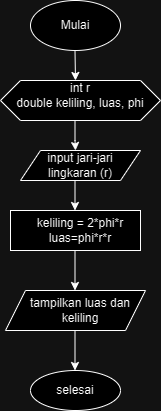

The diagram above was exported from draw.io. Its source (the exported page's mxGraphModel, read from the mxfile embedded in the PNG):
<mxGraphModel dx="786" dy="505" grid="1" gridSize="10" guides="1" tooltips="1" connect="1" arrows="1" fold="1" page="1" pageScale="1" pageWidth="827" pageHeight="1169" math="0" shadow="0">
  <root>
    <mxCell id="0" />
    <mxCell id="1" parent="0" />
    <mxCell id="bH8QeXzQaBVIfrRzMqad-1" value="" style="ellipse;whiteSpace=wrap;html=1;" vertex="1" parent="1">
      <mxGeometry x="330" y="50" width="90" height="50" as="geometry" />
    </mxCell>
    <mxCell id="bH8QeXzQaBVIfrRzMqad-2" value="" style="endArrow=classic;html=1;rounded=0;" edge="1" parent="1">
      <mxGeometry width="50" height="50" relative="1" as="geometry">
        <mxPoint x="374.5" y="100" as="sourcePoint" />
        <mxPoint x="375" y="130" as="targetPoint" />
      </mxGeometry>
    </mxCell>
    <mxCell id="bH8QeXzQaBVIfrRzMqad-3" value="" style="shape=hexagon;perimeter=hexagonPerimeter2;whiteSpace=wrap;html=1;fixedSize=1;" vertex="1" parent="1">
      <mxGeometry x="300" y="130" width="160" height="40" as="geometry" />
    </mxCell>
    <mxCell id="bH8QeXzQaBVIfrRzMqad-4" value="" style="shape=parallelogram;perimeter=parallelogramPerimeter;whiteSpace=wrap;html=1;fixedSize=1;" vertex="1" parent="1">
      <mxGeometry x="320" y="200" width="120" height="30" as="geometry" />
    </mxCell>
    <mxCell id="bH8QeXzQaBVIfrRzMqad-5" value="" style="rounded=0;whiteSpace=wrap;html=1;" vertex="1" parent="1">
      <mxGeometry x="310" y="260" width="130" height="40" as="geometry" />
    </mxCell>
    <mxCell id="bH8QeXzQaBVIfrRzMqad-6" value="" style="shape=parallelogram;perimeter=parallelogramPerimeter;whiteSpace=wrap;html=1;fixedSize=1;" vertex="1" parent="1">
      <mxGeometry x="305" y="340" width="140" height="40" as="geometry" />
    </mxCell>
    <mxCell id="bH8QeXzQaBVIfrRzMqad-7" value="" style="ellipse;whiteSpace=wrap;html=1;" vertex="1" parent="1">
      <mxGeometry x="330" y="420" width="90" height="40" as="geometry" />
    </mxCell>
    <mxCell id="bH8QeXzQaBVIfrRzMqad-8" value="Mulai" style="text;strokeColor=none;align=center;fillColor=none;html=1;verticalAlign=middle;whiteSpace=wrap;rounded=0;" vertex="1" parent="1">
      <mxGeometry x="345" y="60" width="60" height="30" as="geometry" />
    </mxCell>
    <mxCell id="bH8QeXzQaBVIfrRzMqad-9" value="int r&lt;br&gt;double keliling, luas, phi" style="text;strokeColor=none;align=center;fillColor=none;html=1;verticalAlign=middle;whiteSpace=wrap;rounded=0;" vertex="1" parent="1">
      <mxGeometry x="315" y="130" width="130" height="30" as="geometry" />
    </mxCell>
    <mxCell id="bH8QeXzQaBVIfrRzMqad-10" value="input jari-jari lingkaran (r)" style="text;strokeColor=none;align=center;fillColor=none;html=1;verticalAlign=middle;whiteSpace=wrap;rounded=0;" vertex="1" parent="1">
      <mxGeometry x="340" y="200" width="80" height="30" as="geometry" />
    </mxCell>
    <mxCell id="bH8QeXzQaBVIfrRzMqad-11" value="keliling = 2*phi*r&lt;br&gt;luas=phi*r*r" style="text;strokeColor=none;align=center;fillColor=none;html=1;verticalAlign=middle;whiteSpace=wrap;rounded=0;" vertex="1" parent="1">
      <mxGeometry x="325" y="265" width="110" height="30" as="geometry" />
    </mxCell>
    <mxCell id="bH8QeXzQaBVIfrRzMqad-12" value="tampilkan luas dan keliling" style="text;strokeColor=none;align=center;fillColor=none;html=1;verticalAlign=middle;whiteSpace=wrap;rounded=0;" vertex="1" parent="1">
      <mxGeometry x="325" y="345" width="110" height="30" as="geometry" />
    </mxCell>
    <mxCell id="bH8QeXzQaBVIfrRzMqad-13" value="selesai" style="text;strokeColor=none;align=center;fillColor=none;html=1;verticalAlign=middle;whiteSpace=wrap;rounded=0;" vertex="1" parent="1">
      <mxGeometry x="345" y="425" width="60" height="30" as="geometry" />
    </mxCell>
    <mxCell id="bH8QeXzQaBVIfrRzMqad-15" value="" style="endArrow=classic;html=1;rounded=0;" edge="1" parent="1">
      <mxGeometry width="50" height="50" relative="1" as="geometry">
        <mxPoint x="374.5" y="300" as="sourcePoint" />
        <mxPoint x="374.5" y="340" as="targetPoint" />
      </mxGeometry>
    </mxCell>
    <mxCell id="bH8QeXzQaBVIfrRzMqad-17" value="" style="endArrow=classic;html=1;rounded=0;" edge="1" parent="1">
      <mxGeometry width="50" height="50" relative="1" as="geometry">
        <mxPoint x="374.5" y="170" as="sourcePoint" />
        <mxPoint x="375" y="200" as="targetPoint" />
        <Array as="points">
          <mxPoint x="374.5" y="190" />
        </Array>
      </mxGeometry>
    </mxCell>
    <mxCell id="bH8QeXzQaBVIfrRzMqad-18" value="" style="endArrow=classic;html=1;rounded=0;" edge="1" parent="1">
      <mxGeometry width="50" height="50" relative="1" as="geometry">
        <mxPoint x="374.5" y="230" as="sourcePoint" />
        <mxPoint x="375" y="260" as="targetPoint" />
        <Array as="points">
          <mxPoint x="374.5" y="260" />
        </Array>
      </mxGeometry>
    </mxCell>
    <mxCell id="bH8QeXzQaBVIfrRzMqad-19" value="" style="endArrow=classic;html=1;rounded=0;" edge="1" parent="1">
      <mxGeometry width="50" height="50" relative="1" as="geometry">
        <mxPoint x="374.5" y="380" as="sourcePoint" />
        <mxPoint x="374.5" y="420" as="targetPoint" />
      </mxGeometry>
    </mxCell>
  </root>
</mxGraphModel>